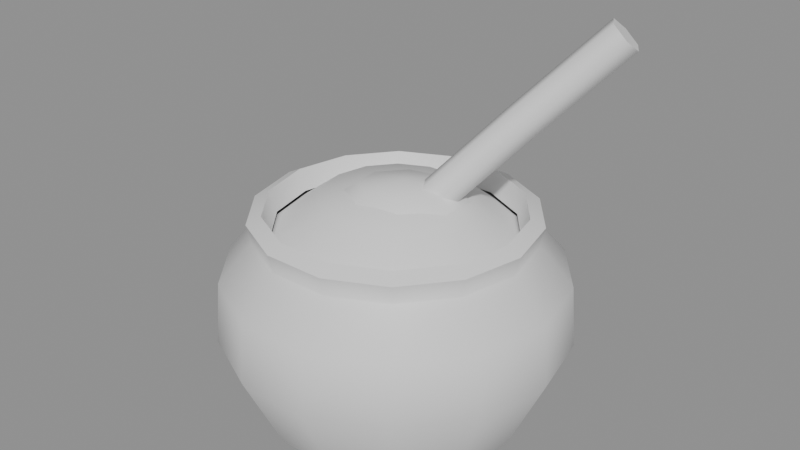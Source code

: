 # Source: SM_salt.blend  (saved by Blender 5.2.44; exported with 4.5.12 LTS)
import bpy
from mathutils import Matrix  # noqa: F401  (used for matrix-valued properties, if any)

bpy.ops.wm.read_factory_settings(use_empty=True)
scene = bpy.context.scene
scene.name = 'Scene'

# ---- collections
col_sm_salt = bpy.data.collections.new('SM_salt'); scene.collection.children.link(col_sm_salt)

# ---- materials (node trees are filled in below, after node groups)
mat_m_jar = bpy.data.materials.new('M_Jar')
mat_m_salt = bpy.data.materials.new('M_Salt')
mat_m_lightwood = bpy.data.materials.new('M_LightWood')

# ---- material node trees
mat_m_jar.use_nodes = True; mat_m_jar.node_tree.nodes.clear()
_N = mat_m_jar.node_tree.nodes; _L = mat_m_jar.node_tree.links
n0 = _N.new('ShaderNodeBsdfPrincipled'); n0.name = 'Principled BSDF'; n0.location = (-200, 100)
n0.inputs[10].default_value = 0.005
n1 = _N.new('ShaderNodeOutputMaterial'); n1.name = 'Material Output'; n1.location = (200, 100)
_L.new(n0.outputs[0], n1.inputs[0])
n1.is_active_output = True
mat_m_salt.use_nodes = True; mat_m_salt.node_tree.nodes.clear()
_N = mat_m_salt.node_tree.nodes; _L = mat_m_salt.node_tree.links
n0 = _N.new('ShaderNodeBsdfPrincipled'); n0.name = 'Principled BSDF'; n0.location = (-200, 100)
n0.inputs[10].default_value = 0.005
n1 = _N.new('ShaderNodeOutputMaterial'); n1.name = 'Material Output'; n1.location = (200, 100)
_L.new(n0.outputs[0], n1.inputs[0])
n1.is_active_output = True
mat_m_lightwood.use_nodes = True; mat_m_lightwood.node_tree.nodes.clear()
_N = mat_m_lightwood.node_tree.nodes; _L = mat_m_lightwood.node_tree.links
n0 = _N.new('ShaderNodeBsdfPrincipled'); n0.name = 'Principled BSDF'; n0.location = (-200, 100)
n0.inputs[10].default_value = 0.005
n1 = _N.new('ShaderNodeOutputMaterial'); n1.name = 'Material Output'; n1.location = (200, 100)
_L.new(n0.outputs[0], n1.inputs[0])
n1.is_active_output = True

# ---- meshes
me_sm_salt = bpy.data.meshes.new('SM_salt')
me_sm_salt.from_pydata([(0.0, 0.0, 0.0), (0.045, 0.0, 0.0), (0.04054, 0.01952, 0.0), (0.02806, 0.03518, 0.0), (0.01001, 0.04387, 0.0), (-0.01001, 0.04387, 0.0), (-0.02806, 0.03518, 0.0), (-0.04054, 0.01952, 0.0), (-0.045, 5.511e-18, 0.0), (-0.04054, -0.01952, 0.0), (-0.02806, -0.03518, 0.0), (-0.01001, -0.04387, 0.0), (0.01001, -0.04387, 0.0), (0.02806, -0.03518, 0.0), (0.04054, -0.01952, 0.0), (0.056, 0.0, 0.006), (0.05045, 0.0243, 0.006), (0.03492, 0.04378, 0.006), (0.01246, 0.0546, 0.006), (-0.01246, 0.0546, 0.006), (-0.03492, 0.04378, 0.006), (-0.05045, 0.0243, 0.006), (-0.056, 6.858e-18, 0.006), (-0.05045, -0.0243, 0.006), (-0.03492, -0.04378, 0.006), (-0.01246, -0.0546, 0.006), (0.01246, -0.0546, 0.006), (0.03492, -0.04378, 0.006), (0.05045, -0.0243, 0.006), (0.072, 0.0, 0.04), (0.06487, 0.03124, 0.04), (0.04489, 0.05629, 0.04), (0.01602, 0.07019, 0.04), (-0.01602, 0.07019, 0.04), (-0.04489, 0.05629, 0.04), (-0.06487, 0.03124, 0.04), (-0.072, 8.817e-18, 0.04), (-0.06487, -0.03124, 0.04), (-0.04489, -0.05629, 0.04), (-0.01602, -0.07019, 0.04), (0.01602, -0.07019, 0.04), (0.04489, -0.05629, 0.04), (0.06487, -0.03124, 0.04), (0.07, 0.0, 0.066), (0.06307, 0.03037, 0.066), (0.04364, 0.05473, 0.066), (0.01558, 0.06824, 0.066), (-0.01558, 0.06824, 0.066), (-0.04364, 0.05473, 0.066), (-0.06307, 0.03037, 0.066), (-0.07, 8.573e-18, 0.066), (-0.06307, -0.03037, 0.066), (-0.04364, -0.05473, 0.066), (-0.01558, -0.06824, 0.066), (0.01558, -0.06824, 0.066), (0.04364, -0.05473, 0.066), (0.06307, -0.03037, 0.066), (0.056, 0.0, 0.082), (0.05045, 0.0243, 0.082), (0.03492, 0.04378, 0.082), (0.01246, 0.0546, 0.082), (-0.01246, 0.0546, 0.082), (-0.03492, 0.04378, 0.082), (-0.05045, 0.0243, 0.082), (-0.056, 6.858e-18, 0.082), (-0.05045, -0.0243, 0.082), (-0.03492, -0.04378, 0.082), (-0.01246, -0.0546, 0.082), (0.01246, -0.0546, 0.082), (0.03492, -0.04378, 0.082), (0.05045, -0.0243, 0.082), (0.058, 0.0, 0.09), (0.05226, 0.02517, 0.09), (0.03616, 0.04535, 0.09), (0.01291, 0.05655, 0.09), (-0.01291, 0.05655, 0.09), (-0.03616, 0.04535, 0.09), (-0.05226, 0.02517, 0.09), (-0.058, 7.103e-18, 0.09), (-0.05226, -0.02517, 0.09), (-0.03616, -0.04535, 0.09), (-0.01291, -0.05655, 0.09), (0.01291, -0.05655, 0.09), (0.03616, -0.04535, 0.09), (0.05226, -0.02517, 0.09), (0.052, 0.0, 0.093), (0.04685, 0.02256, 0.093), (0.03242, 0.04066, 0.093), (0.01157, 0.0507, 0.093), (-0.01157, 0.0507, 0.093), (-0.03242, 0.04066, 0.093), (-0.04685, 0.02256, 0.093), (-0.052, 6.368e-18, 0.093), (-0.04685, -0.02256, 0.093), (-0.03242, -0.04066, 0.093), (-0.01157, -0.0507, 0.093), (0.01157, -0.0507, 0.093), (0.03242, -0.04066, 0.093), (0.04685, -0.02256, 0.093), (0.049, 0.0, 0.084), (0.04415, 0.02126, 0.084), (0.03055, 0.03831, 0.084), (0.0109, 0.04777, 0.084), (-0.0109, 0.04777, 0.084), (-0.03055, 0.03831, 0.084), (-0.04415, 0.02126, 0.084), (-0.049, 6.001e-18, 0.084), (-0.04415, -0.02126, 0.084), (-0.03055, -0.03831, 0.084), (-0.0109, -0.04777, 0.084), (0.0109, -0.04777, 0.084), (0.03055, -0.03831, 0.084), (0.04415, -0.02126, 0.084), (0.05, 0.0, 0.082), (0.04505, 0.02169, 0.082), (0.03117, 0.03909, 0.082), (0.01113, 0.04875, 0.082), (-0.01113, 0.04875, 0.082), (-0.03117, 0.03909, 0.082), (-0.04505, 0.02169, 0.082), (-0.05, 6.123e-18, 0.082), (-0.04505, -0.02169, 0.082), (-0.03117, -0.03909, 0.082), (-0.01113, -0.04875, 0.082), (0.01113, -0.04875, 0.082), (0.03117, -0.03909, 0.082), (0.04505, -0.02169, 0.082), (0.03, 0.0, 0.097), (0.02703, 0.01302, 0.097), (0.0187, 0.02345, 0.097), (0.006676, 0.02925, 0.097), (-0.006676, 0.02925, 0.097), (-0.0187, 0.02345, 0.097), (-0.02703, 0.01302, 0.097), (-0.03, 3.674e-18, 0.097), (-0.02703, -0.01302, 0.097), (-0.0187, -0.02345, 0.097), (-0.006676, -0.02925, 0.097), (0.006676, -0.02925, 0.097), (0.0187, -0.02345, 0.097), (0.02703, -0.01302, 0.097), (0.0, 0.0, 0.103), (0.01606, -0.002309, 0.096), (0.01793, 0.003355, 0.09146), (0.01388, 0.009664, 0.09146), (0.007944, 0.01031, 0.096), (0.006068, 0.004645, 0.1005), (0.01012, -0.001664, 0.1005), (0.04396, 0.01563, 0.13), (0.0459, 0.02125, 0.1254), (0.04195, 0.02762, 0.1254), (0.03604, 0.02837, 0.13), (0.0341, 0.02275, 0.1346), (0.03805, 0.01638, 0.1346), (0.07386, 0.03357, 0.165), (0.07587, 0.03915, 0.1604), (0.07201, 0.04558, 0.1604), (0.06614, 0.04643, 0.165), (0.06413, 0.04085, 0.1696), (0.06799, 0.03442, 0.1696), (0.004, 0.0, 0.105), (-0.003392, 0.01206, 0.1027), (-0.006454, 0.01705, 0.097), (-0.003392, 0.01206, 0.09134), (0.004, 0.0, 0.089), (0.009856, 0.01532, 0.1027), (0.01228, 0.02167, 0.097), (0.009856, 0.01532, 0.09134), (0.01967, 0.009609, 0.1027), (0.02617, 0.01359, 0.097), (0.01967, 0.009609, 0.09134), (0.02031, -0.00173, 0.1027), (0.02707, -0.002447, 0.097), (0.02031, -0.00173, 0.09134), (0.01139, -0.01206, 0.1027), (0.01445, -0.01705, 0.097), (0.01139, -0.01206, 0.09134), (-0.001856, -0.01532, 0.1027), (-0.004282, -0.02167, 0.097), (-0.001856, -0.01532, 0.09134), (-0.01167, -0.009609, 0.1027), (-0.01817, -0.01359, 0.097), (-0.01167, -0.009609, 0.09134), (-0.01231, 0.00173, 0.1027), (-0.01907, 0.002447, 0.097), (-0.01231, 0.00173, 0.09134)], [], [(0, 2, 1), (0, 3, 2), (0, 4, 3), (0, 5, 4), (0, 6, 5), (0, 7, 6), (0, 8, 7), (0, 9, 8), (0, 10, 9), (0, 11, 10), (0, 12, 11), (0, 13, 12), (0, 14, 13), (0, 1, 14), (1, 2, 16, 15), (2, 3, 17, 16), (3, 4, 18, 17), (4, 5, 19, 18), (5, 6, 20, 19), (6, 7, 21, 20), (7, 8, 22, 21), (8, 9, 23, 22), (9, 10, 24, 23), (10, 11, 25, 24), (11, 12, 26, 25), (12, 13, 27, 26), (13, 14, 28, 27), (14, 1, 15, 28), (15, 16, 30, 29), (16, 17, 31, 30), (17, 18, 32, 31), (18, 19, 33, 32), (19, 20, 34, 33), (20, 21, 35, 34), (21, 22, 36, 35), (22, 23, 37, 36), (23, 24, 38, 37), (24, 25, 39, 38), (25, 26, 40, 39), (26, 27, 41, 40), (27, 28, 42, 41), (28, 15, 29, 42), (29, 30, 44, 43), (30, 31, 45, 44), (31, 32, 46, 45), (32, 33, 47, 46), (33, 34, 48, 47), (34, 35, 49, 48), (35, 36, 50, 49), (36, 37, 51, 50), (37, 38, 52, 51), (38, 39, 53, 52), (39, 40, 54, 53), (40, 41, 55, 54), (41, 42, 56, 55), (42, 29, 43, 56), (43, 44, 58, 57), (44, 45, 59, 58), (45, 46, 60, 59), (46, 47, 61, 60), (47, 48, 62, 61), (48, 49, 63, 62), (49, 50, 64, 63), (50, 51, 65, 64), (51, 52, 66, 65), (52, 53, 67, 66), (53, 54, 68, 67), (54, 55, 69, 68), (55, 56, 70, 69), (56, 43, 57, 70), (57, 58, 72, 71), (58, 59, 73, 72), (59, 60, 74, 73), (60, 61, 75, 74), (61, 62, 76, 75), (62, 63, 77, 76), (63, 64, 78, 77), (64, 65, 79, 78), (65, 66, 80, 79), (66, 67, 81, 80), (67, 68, 82, 81), (68, 69, 83, 82), (69, 70, 84, 83), (70, 57, 71, 84), (71, 72, 86, 85), (72, 73, 87, 86), (73, 74, 88, 87), (74, 75, 89, 88), (75, 76, 90, 89), (76, 77, 91, 90), (77, 78, 92, 91), (78, 79, 93, 92), (79, 80, 94, 93), (80, 81, 95, 94), (81, 82, 96, 95), (82, 83, 97, 96), (83, 84, 98, 97), (84, 71, 85, 98), (85, 86, 100, 99), (86, 87, 101, 100), (87, 88, 102, 101), (88, 89, 103, 102), (89, 90, 104, 103), (90, 91, 105, 104), (91, 92, 106, 105), (92, 93, 107, 106), (93, 94, 108, 107), (94, 95, 109, 108), (95, 96, 110, 109), (96, 97, 111, 110), (97, 98, 112, 111), (98, 85, 99, 112), (113, 114, 128, 127), (114, 115, 129, 128), (115, 116, 130, 129), (116, 117, 131, 130), (117, 118, 132, 131), (118, 119, 133, 132), (119, 120, 134, 133), (120, 121, 135, 134), (121, 122, 136, 135), (122, 123, 137, 136), (123, 124, 138, 137), (124, 125, 139, 138), (125, 126, 140, 139), (126, 113, 127, 140), (127, 128, 141), (128, 129, 141), (129, 130, 141), (130, 131, 141), (131, 132, 141), (132, 133, 141), (133, 134, 141), (134, 135, 141), (135, 136, 141), (136, 137, 141), (137, 138, 141), (138, 139, 141), (139, 140, 141), (140, 127, 141), (142, 143, 149, 148), (143, 144, 150, 149), (144, 145, 151, 150), (145, 146, 152, 151), (146, 147, 153, 152), (147, 142, 148, 153), (148, 149, 155, 154), (149, 150, 156, 155), (150, 151, 157, 156), (151, 152, 158, 157), (152, 153, 159, 158), (153, 148, 154, 159), (147, 146, 145, 144, 143, 142), (154, 155, 156, 157, 158, 159), (163, 162, 166, 167), (161, 160, 165), (164, 163, 167), (162, 161, 165, 166), (167, 166, 169, 170), (165, 160, 168), (164, 167, 170), (166, 165, 168, 169), (170, 169, 172, 173), (168, 160, 171), (164, 170, 173), (169, 168, 171, 172), (173, 172, 175, 176), (171, 160, 174), (164, 173, 176), (172, 171, 174, 175), (176, 175, 178, 179), (174, 160, 177), (164, 176, 179), (175, 174, 177, 178), (178, 177, 180, 181), (179, 178, 181, 182), (177, 160, 180), (164, 179, 182), (164, 182, 185), (181, 180, 183, 184), (182, 181, 184, 185), (180, 160, 183), (164, 185, 163), (184, 183, 161, 162), (185, 184, 162, 163), (183, 160, 161)])
me_sm_salt.polygons.foreach_set('use_smooth', [True] * 186)
me_sm_salt.polygons.foreach_set('material_index', [0, 0, 0, 0, 0, 0, 0, 0, 0, 0, 0, 0, 0, 0, 0, 0, 0, 0, 0, 0, 0, 0, 0, 0, 0, 0, 0, 0, 0, 0, 0, 0, 0, 0, 0, 0, 0, 0, 0, 0, 0, 0, 0, 0, 0, 0, 0, 0, 0, 0, 0, 0, 0, 0, 0, 0, 0, 0, 0, 0, 0, 0, 0, 0, 0, 0, 0, 0, 0, 0, 0, 0, 0, 0, 0, 0, 0, 0, 0, 0, 0, 0, 0, 0, 0, 0, 0, 0, 0, 0, 0, 0, 0, 0, 0, 0, 0, 0, 0, 0, 0, 0, 0, 0, 0, 0, 0, 0, 0, 0, 0, 0, 1, 1, 1, 1, 1, 1, 1, 1, 1, 1, 1, 1, 1, 1, 1, 1, 1, 1, 1, 1, 1, 1, 1, 1, 1, 1, 1, 1, 2, 2, 2, 2, 2, 2, 2, 2, 2, 2, 2, 2, 2, 2, 2, 2, 2, 2, 2, 2, 2, 2, 2, 2, 2, 2, 2, 2, 2, 2, 2, 2, 2, 2, 2, 2, 2, 2, 2, 2, 2, 2, 2, 2, 2, 2])
_k = set([(71, 72), (71, 84), (72, 73), (73, 74), (74, 75), (75, 76), (76, 77), (77, 78), (78, 79), (79, 80), (80, 81), (81, 82), (82, 83), (83, 84), (85, 86), (85, 98), (86, 87), (87, 88), (88, 89), (89, 90), (90, 91), (91, 92), (92, 93), (93, 94), (94, 95), (95, 96), (96, 97), (97, 98), (142, 143), (142, 147), (143, 144), (144, 145), (145, 146), (146, 147), (154, 155), (154, 159), (155, 156), (156, 157), (157, 158), (158, 159), (162, 166), (162, 184), (166, 169), (169, 172), (172, 175), (175, 178), (178, 181), (181, 184)])
me_sm_salt.attributes.new('sharp_edge', 'BOOLEAN', 'EDGE').data.foreach_set('value', [ (min(e.vertices), max(e.vertices)) in _k for e in me_sm_salt.edges])
me_sm_salt.materials.append(mat_m_jar)
me_sm_salt.materials.append(mat_m_salt)
me_sm_salt.materials.append(mat_m_lightwood)
me_sm_salt.update()

# ---- objects
ob_sm_salt = bpy.data.objects.new('SM_salt', me_sm_salt)

# ---- transforms, parenting, visibility, modifiers, constraints
ob_sm_salt.location = (0.0, 0.0, 0.0)
_m = ob_sm_salt.modifiers.new('WeightedNormal', 'WEIGHTED_NORMAL')
_m.keep_sharp = True

# ---- collection membership
col_sm_salt.objects.link(ob_sm_salt)

# ---- scene / render settings (as saved in the file)
scene.frame_start = 1; scene.frame_end = 250; scene.frame_set(1)
scene.render.engine = 'BLENDER_EEVEE_NEXT'
scene.render.bake_bias = 0.0
scene.render.bake_samples = 0
scene.render.compositor_device = 'GPU'
scene.eevee.use_volume_custom_range = False
scene.eevee.fast_gi_thickness_near = 0.1
scene.eevee.fast_gi_thickness_far = 0.0
scene.eevee.ray_tracing_options.screen_trace_thickness = 0.1
bpy.context.view_layer.update()

# ---- added for rendering (the .blend has no active camera and no usable light): camera, sun + grey world if the file has none
cam_auto = bpy.data.cameras.new('AutoCamera')
cam_auto.lens = 50.0
cam_auto.sensor_width = 36.0
cam_auto.clip_end = 1000.0
ob_auto_camera = bpy.data.objects.new('AutoCamera', cam_auto)
scene.collection.objects.link(ob_auto_camera)
ob_auto_camera.location = (0.247312, -0.294453, 0.281098)
ob_auto_camera.rotation_euler = (1.09748, -7.21219e-08, 0.694738)
scene.camera = ob_auto_camera
light_auto_sun = bpy.data.lights.new('AutoSun', 'SUN')
light_auto_sun.energy = 3.0
light_auto_sun.angle = 0.0523599
ob_auto_sun = bpy.data.objects.new('AutoSun', light_auto_sun)
scene.collection.objects.link(ob_auto_sun)
ob_auto_sun.rotation_euler = (0.872665, 0.174533, 0.523599)
if scene.world is None:
    world_auto = bpy.data.worlds.new('AutoWorld')
    world_auto.color = (0.3, 0.3, 0.3)
    scene.world = world_auto
bpy.context.view_layer.update()
